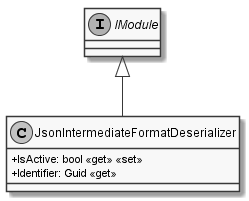

The diagram above was rendered by PlantUML. Its source (embedded in the PNG):
@startuml
skinparam monochrome true
skinparam classAttributeIconSize 0

interface IModule
class JsonIntermediateFormatDeserializer {
    + IsActive: bool <<get>> <<set>>
    + Identifier: Guid <<get>>
}

IModule <|-- JsonIntermediateFormatDeserializer
@enduml